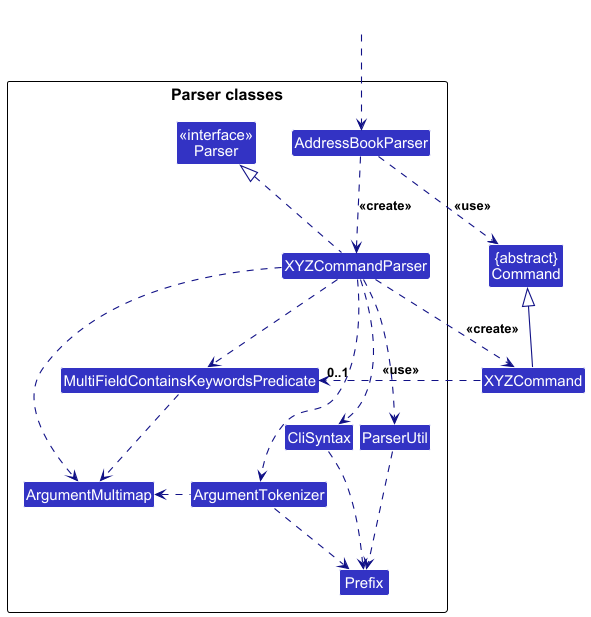

The diagram above was rendered by PlantUML. Its source (embedded in the PNG):
@startuml
!include style.puml
skinparam arrowThickness 1.1
skinparam arrowColor LOGIC_COLOR_T4
skinparam classBackgroundColor LOGIC_COLOR

Class "{abstract}\nCommand" as Command
Class XYZCommand

package "Parser classes"{
Class "<<interface>>\nParser" as Parser
Class AddressBookParser
Class XYZCommandParser
Class CliSyntax
Class ParserUtil
Class ArgumentMultimap
Class ArgumentTokenizer
Class Prefix
Class MultiFieldContainsKeywordsPredicate
}

Class HiddenOutside #FFFFFF
HiddenOutside ..> AddressBookParser

AddressBookParser .down.> XYZCommandParser: <<create>>

XYZCommandParser ..> XYZCommand : <<create>>
AddressBookParser ..> Command : <<use>>
XYZCommandParser .up.|> Parser
XYZCommandParser ..> ArgumentMultimap
XYZCommandParser ..> ArgumentTokenizer
ArgumentTokenizer .left.> ArgumentMultimap
XYZCommandParser ..> CliSyntax
CliSyntax ..> Prefix
XYZCommandParser ..> ParserUtil
ParserUtil .down.> Prefix
ArgumentTokenizer .down.> Prefix
XYZCommand -up-|> Command
XYZCommandParser ..> MultiFieldContainsKeywordsPredicate
MultiFieldContainsKeywordsPredicate ..> ArgumentMultimap
XYZCommand ..> "0..1" MultiFieldContainsKeywordsPredicate : <<use>>


@enduml